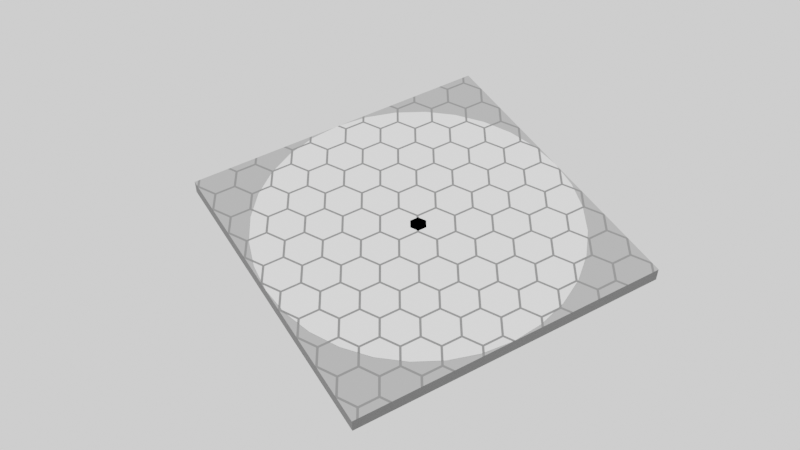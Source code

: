 # Source: 3D_hist_avg_time_since_last_visit.blend  (saved by Blender 3.6.11; exported with 4.5.12 LTS)
import bpy
from mathutils import Matrix  # noqa: F401  (used for matrix-valued properties, if any)

bpy.ops.wm.read_factory_settings(use_empty=True)
scene = bpy.context.scene
scene.name = 'Scene'

# ---- collections
col_histogram = bpy.data.collections.new('Histogram'); scene.collection.children.link(col_histogram)
col_lights__camera_and_background = bpy.data.collections.new('Lights, Camera and Background'); scene.collection.children.link(col_lights__camera_and_background)

# ---- materials (node trees are filled in below, after node groups)
mat_base_plate = bpy.data.materials.new('Base plate')
mat_base_plate.alpha_threshold = 0.0
mat_base_plate.roughness = 0.5
mat_base_plate.line_color = (0.0, 0.0, 0.0, 1.0)
mat_floor_2 = bpy.data.materials.new('Floor 2')
mat_floor = bpy.data.materials.new('Floor')
mat_bars = bpy.data.materials.new('Bars')

# ---- node groups
ng_stripes = bpy.data.node_groups.new('Stripes', 'ShaderNodeTree')
_s = ng_stripes.interface.new_socket(name='Value', in_out='OUTPUT', socket_type='NodeSocketFloat')
_s.min_value = 0.0
_s.max_value = 0.0
_s = ng_stripes.interface.new_socket(name='Vector', in_out='INPUT', socket_type='NodeSocketVector')
_s.min_value = 0.0
_s.max_value = 1.0
_s.hide_value = True
_s = ng_stripes.interface.new_socket(name='Scale', in_out='INPUT', socket_type='NodeSocketFloat')
_s.default_value = 5.0
_s.min_value = -1e+04
_s.max_value = 1e+04
_s = ng_stripes.interface.new_socket(name='Width', in_out='INPUT', socket_type='NodeSocketFloat')
_s.default_value = 0.95
_s.min_value = -1e+04
_s.max_value = 1e+04
_N = ng_stripes.nodes; _L = ng_stripes.links
n0 = _N.new('NodeFrame'); n0.name = 'Frame'; n0.location = (-910, 530)
n0.label = 'Stripes 1'
n0.width = 780
n1 = _N.new('NodeFrame'); n1.name = 'Frame.001'; n1.location = (-910, -50)
n1.label = 'Stripes 2'
n1.width = 780
n2 = _N.new('ShaderNodeTexWave'); n2.name = 'Wave Texture'; n2.location = (30, -30)
n2.inputs[3].default_value = 16.0
n2.inputs[4].default_value = 0.8
n3 = _N.new('ShaderNodeMath'); n3.name = 'Math.001'; n3.location = (430, -210)
n3.hide = True
n3.operation = 'GREATER_THAN'
n3.inputs[2].default_value = 0.0
n4 = _N.new('ShaderNodeMath'); n4.name = 'Math'; n4.location = (430, -250)
n4.hide = True
n4.operation = 'GREATER_THAN'
n4.inputs[2].default_value = 0.0
n5 = _N.new('ShaderNodeMath'); n5.name = 'Math.002'; n5.location = (610, -230)
n5.hide = True
n5.operation = 'GREATER_THAN'
n5.inputs[2].default_value = 0.0
n6 = _N.new('ShaderNodeMath'); n6.name = 'Math.006'; n6.location = (-60, 20)
n6.hide = True
n6.use_clamp = True
n6.inputs[2].default_value = 0.0
n7 = _N.new('NodeGroupOutput'); n7.name = 'Group Output'; n7.location = (120, 40)
n8 = _N.new('ShaderNodeTexWave'); n8.name = 'Wave Texture.001'; n8.location = (190, -190)
n8.bands_direction = 'Y'
n8.inputs[3].default_value = 16.0
n8.inputs[4].default_value = 0.8
n9 = _N.new('ShaderNodeTexWave'); n9.name = 'Wave Texture.005'; n9.location = (30, -30)
n9.inputs[3].default_value = 16.0
n9.inputs[4].default_value = 0.8
n10 = _N.new('ShaderNodeTexWave'); n10.name = 'Wave Texture.004'; n10.location = (190, -170)
n10.bands_direction = 'Y'
n10.inputs[3].default_value = 16.0
n10.inputs[4].default_value = 0.8
n11 = _N.new('ShaderNodeMath'); n11.name = 'Math.004'; n11.location = (430, -190)
n11.hide = True
n11.operation = 'GREATER_THAN'
n11.inputs[2].default_value = 0.0
n12 = _N.new('ShaderNodeMath'); n12.name = 'Math.003'; n12.location = (430, -230)
n12.hide = True
n12.operation = 'GREATER_THAN'
n12.inputs[2].default_value = 0.0
n13 = _N.new('ShaderNodeMath'); n13.name = 'Math.005'; n13.location = (610, -210)
n13.hide = True
n13.operation = 'GREATER_THAN'
n13.inputs[2].default_value = 0.0
n14 = _N.new('ShaderNodeValue'); n14.name = 'Value'; n14.location = (30, -390)
n14.label = 'Pi'
n14.outputs[0].default_value = 3.142
n15 = _N.new('ShaderNodeMath'); n15.name = 'Math.007'; n15.location = (-1160, -100)
n15.label = '* sqrt(3)'
n15.hide = True
n15.operation = 'MULTIPLY'
n15.inputs[1].default_value = 1.732
n15.inputs[2].default_value = 0.0
n16 = _N.new('ShaderNodeMath'); n16.name = 'Math.009'; n16.location = (-1160, -60)
n16.label = 'Invert'
n16.hide = True
n16.operation = 'SUBTRACT'
n16.inputs[0].default_value = 1.0
n16.inputs[2].default_value = 0.0
n17 = _N.new('ShaderNodeValue'); n17.name = 'Value.001'; n17.location = (-1160, -320)
n17.outputs[0].default_value = 0.25
n18 = _N.new('NodeGroupInput'); n18.name = 'Group Input'; n18.location = (-1560, -40)
n2.parent = n0
n3.parent = n0
n4.parent = n0
n5.parent = n0
n8.parent = n0
n9.parent = n1
n10.parent = n1
n11.parent = n1
n12.parent = n1
n13.parent = n1
n14.parent = n1
_L.new(n8.outputs[1], n4.inputs[0])
_L.new(n2.outputs[1], n3.inputs[0])
_L.new(n3.outputs[0], n5.inputs[0])
_L.new(n4.outputs[0], n5.inputs[1])
_L.new(n10.outputs[1], n12.inputs[0])
_L.new(n9.outputs[1], n11.inputs[0])
_L.new(n11.outputs[0], n13.inputs[0])
_L.new(n12.outputs[0], n13.inputs[1])
_L.new(n5.outputs[0], n6.inputs[0])
_L.new(n6.outputs[0], n7.inputs[0])
_L.new(n13.outputs[0], n6.inputs[1])
_L.new(n18.outputs[0], n2.inputs[0])
_L.new(n18.outputs[0], n8.inputs[0])
_L.new(n18.outputs[0], n9.inputs[0])
_L.new(n18.outputs[0], n10.inputs[0])
_L.new(n18.outputs[1], n15.inputs[0])
_L.new(n15.outputs[0], n2.inputs[1])
_L.new(n15.outputs[0], n9.inputs[1])
_L.new(n17.outputs[0], n12.inputs[1])
_L.new(n17.outputs[0], n4.inputs[1])
_L.new(n18.outputs[2], n16.inputs[1])
_L.new(n16.outputs[0], n3.inputs[1])
_L.new(n16.outputs[0], n11.inputs[1])
_L.new(n18.outputs[1], n8.inputs[1])
_L.new(n18.outputs[1], n10.inputs[1])
_L.new(n14.outputs[0], n9.inputs[6])
_L.new(n14.outputs[0], n10.inputs[6])
n7.is_active_output = True
ng_hex = bpy.data.node_groups.new('Hex', 'ShaderNodeTree')
_s = ng_hex.interface.new_socket(name='Value', in_out='OUTPUT', socket_type='NodeSocketFloat')
_s.min_value = 0.0
_s.max_value = 0.0
_s = ng_hex.interface.new_socket(name='Vector', in_out='INPUT', socket_type='NodeSocketVector')
_s.min_value = 0.0
_s.max_value = 1.0
_s.hide_value = True
_s = ng_hex.interface.new_socket(name='Scale', in_out='INPUT', socket_type='NodeSocketFloat')
_s.default_value = 5.0
_s.min_value = -1e+04
_s.max_value = 1e+04
_s = ng_hex.interface.new_socket(name='Width', in_out='INPUT', socket_type='NodeSocketFloat')
_s.default_value = 0.95
_s.min_value = -1e+04
_s.max_value = 1e+04
_N = ng_hex.nodes; _L = ng_hex.links
n0 = _N.new('ShaderNodeGroup'); n0.name = 'Stripes.002'; n0.location = (42, -13)
n0.label = 'Stripes'
n0.node_tree = ng_stripes
n1 = _N.new('ShaderNodeVectorRotate'); n1.name = 'Vector Rotate.001'; n1.location = (-532, -152)
n1.inputs[3].default_value = -1.047
n2 = _N.new('ShaderNodeMath'); n2.name = 'Math'; n2.location = (348, 115)
n2.inputs[2].default_value = 0.0
n3 = _N.new('ShaderNodeMath'); n3.name = 'Math.001'; n3.location = (532, -37)
n3.use_clamp = True
n3.inputs[2].default_value = 0.0
n4 = _N.new('ShaderNodeVectorRotate'); n4.name = 'Vector Rotate'; n4.location = (-529, 172)
n4.inputs[3].default_value = 1.047
n5 = _N.new('NodeGroupOutput'); n5.name = 'Group Output'; n5.location = (732, 0)
n6 = _N.new('ShaderNodeGroup'); n6.name = 'Stripes.001'; n6.location = (43, -172)
n6.label = 'Stripes'
n6.node_tree = ng_stripes
n7 = _N.new('ShaderNodeGroup'); n7.name = 'Stripes'; n7.location = (42, 143)
n7.label = 'Stripes'
n7.node_tree = ng_stripes
n8 = _N.new('NodeGroupInput'); n8.name = 'Group Input'; n8.location = (-866, -7)
_L.new(n7.outputs[0], n2.inputs[0])
_L.new(n0.outputs[0], n2.inputs[1])
_L.new(n2.outputs[0], n3.inputs[0])
_L.new(n6.outputs[0], n3.inputs[1])
_L.new(n3.outputs[0], n5.inputs[0])
_L.new(n4.outputs[0], n0.inputs[0])
_L.new(n1.outputs[0], n6.inputs[0])
_L.new(n8.outputs[0], n4.inputs[0])
_L.new(n8.outputs[0], n1.inputs[0])
_L.new(n8.outputs[1], n7.inputs[1])
_L.new(n8.outputs[1], n0.inputs[1])
_L.new(n8.outputs[1], n6.inputs[1])
_L.new(n8.outputs[2], n7.inputs[2])
_L.new(n8.outputs[2], n0.inputs[2])
_L.new(n8.outputs[2], n6.inputs[2])
_L.new(n8.outputs[0], n7.inputs[0])
n5.is_active_output = True
ng_histogram = bpy.data.node_groups.new('histogram', 'GeometryNodeTree')
_s = ng_histogram.interface.new_socket(name='Geometry', in_out='OUTPUT', socket_type='NodeSocketGeometry')
_s = ng_histogram.interface.new_socket(name='Attribute', in_out='OUTPUT', socket_type='NodeSocketFloat')
_s = ng_histogram.interface.new_socket(name='Geometry', in_out='INPUT', socket_type='NodeSocketGeometry')
ng_histogram.is_modifier = True
# nodes of 'histogram' reference scene objects; filled in after objects exist

# ---- material node trees
mat_base_plate.use_nodes = True; mat_base_plate.node_tree.nodes.clear()
_N = mat_base_plate.node_tree.nodes; _L = mat_base_plate.node_tree.links
n0 = _N.new('ShaderNodeOutputMaterial'); n0.name = 'Material Output'; n0.location = (300, 300)
n1 = _N.new('ShaderNodeBsdfPrincipled'); n1.name = 'Principled BSDF'; n1.location = (10, 300)
n1.distribution = 'GGX'
n1.subsurface_method = 'RANDOM_WALK_SKIN'
n1.inputs[0].default_value = (0.1055, 0.1055, 0.1055, 1.0)
n1.inputs[3].default_value = 1.45
n1.inputs[27].default_value = (0.0, 0.0, 0.0, 1.0)
n1.inputs[28].default_value = 1.0
_L.new(n1.outputs[0], n0.inputs[0])
n0.is_active_output = True
mat_floor_2.use_nodes = True; mat_floor_2.node_tree.nodes.clear()
_N = mat_floor_2.node_tree.nodes; _L = mat_floor_2.node_tree.links
n0 = _N.new('ShaderNodeOutputMaterial'); n0.name = 'Material Output'; n0.location = (905, 331)
n1 = _N.new('ShaderNodeBsdfPrincipled'); n1.name = 'Principled BSDF'; n1.location = (597, 371)
n1.distribution = 'GGX'
n1.subsurface_method = 'RANDOM_WALK_SKIN'
n1.inputs[2].default_value = 0.25
n1.inputs[3].default_value = 1.45
n1.inputs[27].default_value = (0.0, 0.0, 0.0, 1.0)
n1.inputs[28].default_value = 1.0
n2 = _N.new('ShaderNodeTexCoord'); n2.name = 'Texture Coordinate'; n2.location = (-694, 209)
n3 = _N.new('ShaderNodeMapping'); n3.name = 'Mapping'; n3.location = (-474, 221)
n3.inputs[1].default_value = (0.05, 0.05, 0.0)
n3.inputs[3].default_value = (1.63, 1.63, 1.0)
n4 = _N.new('ShaderNodeGroup'); n4.name = 'Group'; n4.location = (-207, 223)
n4.node_tree = ng_hex
n4.inputs[1].default_value = 1.0
n4.inputs[2].default_value = 0.01
n5 = _N.new('ShaderNodeInvert'); n5.name = 'Invert Color'; n5.location = (33, 261)
n6 = _N.new('ShaderNodeValToRGB'); n6.name = 'Color Ramp'; n6.location = (224, 289)
while len(n6.color_ramp.elements) > 1: n6.color_ramp.elements.remove(n6.color_ramp.elements[-1])
n6.color_ramp.elements[0].position = 0.0; n6.color_ramp.elements[0].color = (0.2159, 0.2159, 0.2159, 1.0)
_e = n6.color_ramp.elements.new(1.0); _e.color = (0.4308, 0.4308, 0.4308, 1.0)
_L.new(n1.outputs[0], n0.inputs[0])
_L.new(n3.outputs[0], n4.inputs[0])
_L.new(n6.outputs[0], n1.inputs[0])
_L.new(n4.outputs[0], n5.inputs[1])
_L.new(n2.outputs[0], n3.inputs[0])
_L.new(n5.outputs[0], n6.inputs[0])
n0.is_active_output = True
mat_floor.use_nodes = True; mat_floor.node_tree.nodes.clear()
_N = mat_floor.node_tree.nodes; _L = mat_floor.node_tree.links
n0 = _N.new('ShaderNodeTexCoord'); n0.name = 'Texture Coordinate'; n0.location = (-694, 209)
n1 = _N.new('ShaderNodeMapping'); n1.name = 'Mapping'; n1.location = (-474, 221)
n1.inputs[1].default_value = (0.05, 0.05, 0.0)
n1.inputs[3].default_value = (1.63, 1.63, 1.0)
n2 = _N.new('ShaderNodeInvert'); n2.name = 'Invert Color'; n2.location = (33, 261)
n3 = _N.new('ShaderNodeGroup'); n3.name = 'Group'; n3.location = (-207, 223)
n3.node_tree = ng_hex
n3.inputs[1].default_value = 1.0
n3.inputs[2].default_value = 0.01
n4 = _N.new('ShaderNodeOutputMaterial'); n4.name = 'Material Output'; n4.location = (1058, 341)
n5 = _N.new('ShaderNodeBsdfPrincipled'); n5.name = 'Principled BSDF'; n5.location = (798, 370)
n5.distribution = 'GGX'
n5.subsurface_method = 'RANDOM_WALK_SKIN'
n5.inputs[2].default_value = 0.25
n5.inputs[3].default_value = 1.45
n5.inputs[27].default_value = (0.0, 0.0, 0.0, 1.0)
n5.inputs[28].default_value = 1.0
n6 = _N.new('ShaderNodeValToRGB'); n6.name = 'Color Ramp'; n6.location = (217, 406)
while len(n6.color_ramp.elements) > 1: n6.color_ramp.elements.remove(n6.color_ramp.elements[-1])
n6.color_ramp.elements[0].position = 0.0; n6.color_ramp.elements[0].color = (0.2157, 0.2157, 0.2157, 1.0)
_e = n6.color_ramp.elements.new(1.0); _e.color = (1.0, 1.0, 1.0, 1.0)
_L.new(n5.outputs[0], n4.inputs[0])
_L.new(n1.outputs[0], n3.inputs[0])
_L.new(n3.outputs[0], n2.inputs[1])
_L.new(n0.outputs[0], n1.inputs[0])
_L.new(n2.outputs[0], n6.inputs[0])
_L.new(n6.outputs[0], n5.inputs[0])
n4.is_active_output = True
mat_bars.use_nodes = True; mat_bars.node_tree.nodes.clear()
_N = mat_bars.node_tree.nodes; _L = mat_bars.node_tree.links
n0 = _N.new('ShaderNodeOutputMaterial'); n0.name = 'Material Output'; n0.location = (940, 248)
n1 = _N.new('ShaderNodeBsdfPrincipled'); n1.name = 'Principled BSDF'; n1.location = (621, 248)
n1.distribution = 'GGX'
n1.subsurface_method = 'RANDOM_WALK_SKIN'
n1.inputs[2].default_value = 1.0
n1.inputs[3].default_value = 1.45
n1.inputs[27].default_value = (0.0, 0.0, 0.0, 1.0)
n1.inputs[28].default_value = 1.0
n2 = _N.new('ShaderNodeMapRange'); n2.name = 'Map Range'; n2.location = (-72, 155)
n2.interpolation_type = 'SMOOTHERSTEP'
n3 = _N.new('ShaderNodeAttribute'); n3.name = 'Attribute'; n3.location = (-538, 32)
n3.attribute_name = 'Height'
n4 = _N.new('ShaderNodeValToRGB'); n4.name = 'Color Ramp'; n4.location = (148, 160)
n4.color_ramp.interpolation = 'B_SPLINE'
while len(n4.color_ramp.elements) > 1: n4.color_ramp.elements.remove(n4.color_ramp.elements[-1])
n4.color_ramp.elements[0].position = 0.0; n4.color_ramp.elements[0].color = (0.9823, 0.7991, 0.0185, 1.0)
_e = n4.color_ramp.elements.new(0.25); _e.color = (0.1095, 0.5776, 0.1248, 1.0)
_e = n4.color_ramp.elements.new(0.5); _e.color = (0.01521, 0.2789, 0.2623, 1.0)
_e = n4.color_ramp.elements.new(0.75); _e.color = (0.04373, 0.08438, 0.2582, 1.0)
_e = n4.color_ramp.elements.new(1.0); _e.color = (0.05781, 0.0003035, 0.08866, 1.0)
n5 = _N.new('ShaderNodeMath'); n5.name = 'Math'; n5.location = (-292, 112)
n5.operation = 'LOGARITHM'
n5.use_clamp = True
n5.inputs[1].default_value = 100.0
_L.new(n1.outputs[0], n0.inputs[0])
_L.new(n4.outputs[0], n1.inputs[0])
_L.new(n2.outputs[0], n4.inputs[0])
_L.new(n5.outputs[0], n2.inputs[0])
_L.new(n3.outputs[0], n5.inputs[0])
n0.is_active_output = True

# ---- world
world_world = bpy.data.worlds.new('World'); scene.world = world_world
world_world.use_nodes = True; world_world.node_tree.nodes.clear()
_N = world_world.node_tree.nodes; _L = world_world.node_tree.links
n0 = _N.new('ShaderNodeOutputWorld'); n0.name = 'World Output'; n0.location = (300, 300)
n1 = _N.new('ShaderNodeBackground'); n1.name = 'Background'; n1.location = (10, 300)
n1.inputs[0].default_value = (1.0, 1.0, 1.0, 1.0)
_L.new(n1.outputs[0], n0.inputs[0])
n0.is_active_output = True
world_world.color = (0.05088, 0.05088, 0.05088)
world_world.use_sun_shadow = False
world_world.sun_shadow_jitter_overblur = 0.0

# ---- cameras
cam_camera = bpy.data.cameras.new('Camera')
cam_camera.ortho_scale = 7.314

# ---- lights
light_sun_001 = bpy.data.lights.new('Sun.001', 'SUN')
light_sun_001.transmission_factor = 0.0
light_sun_001.energy = 1.0

# ---- meshes
me_cube = bpy.data.meshes.new('Cube')
me_cube.from_pydata([(-1.0, -1.0, -1.0), (-1.0, -1.0, 1.0), (-1.0, 1.0, -1.0), (-1.0, 1.0, 1.0), (1.0, -1.0, -1.0), (1.0, -1.0, 1.0), (1.0, 1.0, -1.0), (1.0, 1.0, 1.0)], [], [(0, 1, 3, 2), (2, 3, 7, 6), (6, 7, 5, 4), (4, 5, 1, 0), (2, 6, 4, 0), (7, 3, 1, 5)])
_uv = me_cube.uv_layers.new(name='UVMap')
_uv.uv.foreach_set('vector', [0.375, 0.0, 0.625, 0.0, 0.625, 0.25, 0.375, 0.25, 0.375, 0.25, 0.625, 0.25, 0.625, 0.5, 0.375, 0.5, 0.375, 0.5, 0.625, 0.5, 0.625, 0.75, 0.375, 0.75, 0.375, 0.75, 0.625, 0.75, 0.625, 1.0, 0.375, 1.0, 0.125, 0.5, 0.375, 0.5, 0.375, 0.75, 0.125, 0.75, 0.625, 0.5, 0.875, 0.5, 0.875, 0.75, 0.625, 0.75])
me_cube.materials.append(None)
me_cube.update()
me_csv_data_001 = bpy.data.meshes.new('csv_data.001')
me_csv_data_001.from_pydata([(0.0, 0.0, 0.0), (0.01, 0.0, 0.0), (0.02, 0.0, 0.0), (0.03, 0.0, 0.0), (0.04, 0.0, 0.0), (0.05, 0.0, 0.0), (0.06, 0.0, 0.0), (0.07, 0.0, 0.0), (0.08, 0.0, 0.0), (0.09, 0.0, 0.0), (0.1, 0.0, 0.0), (0.11, 0.0, 0.0), (0.12, 0.0, 0.0), (0.13, 0.0, 0.0), (0.14, 0.0, 0.0), (0.15, 0.0, 0.0), (0.16, 0.0, 0.0), (0.17, 0.0, 0.0), (0.18, 0.0, 0.0), (0.19, 0.0, 0.0), (0.2, 0.0, 0.0), (0.21, 0.0, 0.0), (0.22, 0.0, 0.0), (0.23, 0.0, 0.0), (0.24, 0.0, 0.0), (0.25, 0.0, 0.0), (0.26, 0.0, 0.0), (0.27, 0.0, 0.0), (0.28, 0.0, 0.0), (0.29, 0.0, 0.0), (0.3, 0.0, 0.0), (0.31, 0.0, 0.0), (0.32, 0.0, 0.0), (0.33, 0.0, 0.0), (0.34, 0.0, 0.0), (0.35, 0.0, 0.0), (0.36, 0.0, 0.0), (0.37, 0.0, 0.0), (0.38, 0.0, 0.0), (0.39, 0.0, 0.0), (0.4, 0.0, 0.0), (0.41, 0.0, 0.0), (0.42, 0.0, 0.0), (0.43, 0.0, 0.0), (0.44, 0.0, 0.0), (0.45, 0.0, 0.0), (0.46, 0.0, 0.0), (0.47, 0.0, 0.0), (0.48, 0.0, 0.0), (0.49, 0.0, 0.0), (0.5, 0.0, 0.0), (0.51, 0.0, 0.0), (0.52, 0.0, 0.0), (0.53, 0.0, 0.0), (0.54, 0.0, 0.0), (0.55, 0.0, 0.0), (0.56, 0.0, 0.0), (0.57, 0.0, 0.0), (0.58, 0.0, 0.0), (0.59, 0.0, 0.0), (0.6, 0.0, 0.0), (0.61, 0.0, 0.0), (0.62, 0.0, 0.0), (0.63, 0.0, 0.0), (0.64, 0.0, 0.0), (0.65, 0.0, 0.0), (0.66, 0.0, 0.0), (0.67, 0.0, 0.0), (0.68, 0.0, 0.0), (0.69, 0.0, 0.0), (0.7, 0.0, 0.0), (0.71, 0.0, 0.0)], [], [])
me_csv_data_001.update()
me_csv_data_003 = bpy.data.meshes.new('csv_data.003')
me_csv_data_003.from_pydata([(0.0, 0.0, 0.0), (0.01, 0.0, 0.0), (0.02, 0.0, 0.0), (0.03, 0.0, 0.0), (0.04, 0.0, 0.0), (0.05, 0.0, 0.0), (0.06, 0.0, 0.0), (0.07, 0.0, 0.0), (0.08, 0.0, 0.0), (0.09, 0.0, 0.0), (0.1, 0.0, 0.0), (0.11, 0.0, 0.0), (0.12, 0.0, 0.0), (0.13, 0.0, 0.0), (0.14, 0.0, 0.0), (0.15, 0.0, 0.0), (0.16, 0.0, 0.0), (0.17, 0.0, 0.0), (0.18, 0.0, 0.0), (0.19, 0.0, 0.0), (0.2, 0.0, 0.0), (0.21, 0.0, 0.0), (0.22, 0.0, 0.0), (0.23, 0.0, 0.0), (0.24, 0.0, 0.0), (0.25, 0.0, 0.0), (0.26, 0.0, 0.0), (0.27, 0.0, 0.0), (0.28, 0.0, 0.0), (0.29, 0.0, 0.0), (0.3, 0.0, 0.0), (0.31, 0.0, 0.0), (0.32, 0.0, 0.0), (0.33, 0.0, 0.0), (0.34, 0.0, 0.0), (0.35, 0.0, 0.0), (0.36, 0.0, 0.0), (0.37, 0.0, 0.0), (0.38, 0.0, 0.0), (0.39, 0.0, 0.0), (0.4, 0.0, 0.0), (0.41, 0.0, 0.0), (0.42, 0.0, 0.0), (0.43, 0.0, 0.0), (0.44, 0.0, 0.0), (0.45, 0.0, 0.0), (0.46, 0.0, 0.0), (0.47, 0.0, 0.0), (0.48, 0.0, 0.0), (0.49, 0.0, 0.0), (0.5, 0.0, 0.0), (0.51, 0.0, 0.0), (0.52, 0.0, 0.0)], [], [])
me_csv_data_003.update()
me_cylinder = bpy.data.meshes.new('Cylinder')
me_cylinder.from_pydata([(0.0, 90.0, -1.0), (0.0, 90.0, 1.0), (17.56, 88.27, -1.0), (17.56, 88.27, 1.0), (34.44, 83.15, -1.0), (34.44, 83.15, 1.0), (50.0, 74.83, -1.0), (50.0, 74.83, 1.0), (63.64, 63.64, -1.0), (63.64, 63.64, 1.0), (74.83, 50.0, -1.0), (74.83, 50.0, 1.0), (83.15, 34.44, -1.0), (83.15, 34.44, 1.0), (88.27, 17.56, -1.0), (88.27, 17.56, 1.0), (90.0, 0.0, -1.0), (90.0, 0.0, 1.0), (88.27, -17.56, -1.0), (88.27, -17.56, 1.0), (83.15, -34.44, -1.0), (83.15, -34.44, 1.0), (74.83, -50.0, -1.0), (74.83, -50.0, 1.0), (63.64, -63.64, -1.0), (63.64, -63.64, 1.0), (50.0, -74.83, -1.0), (50.0, -74.83, 1.0), (34.44, -83.15, -1.0), (34.44, -83.15, 1.0), (17.56, -88.27, -1.0), (17.56, -88.27, 1.0), (0.0, -90.0, -1.0), (0.0, -90.0, 1.0), (-17.56, -88.27, -1.0), (-17.56, -88.27, 1.0), (-34.44, -83.15, -1.0), (-34.44, -83.15, 1.0), (-50.0, -74.83, -1.0), (-50.0, -74.83, 1.0), (-63.64, -63.64, -1.0), (-63.64, -63.64, 1.0), (-74.83, -50.0, -1.0), (-74.83, -50.0, 1.0), (-83.15, -34.44, -1.0), (-83.15, -34.44, 1.0), (-88.27, -17.56, -1.0), (-88.27, -17.56, 1.0), (-90.0, 0.0, -1.0), (-90.0, 0.0, 1.0), (-88.27, 17.56, -1.0), (-88.27, 17.56, 1.0), (-83.15, 34.44, -1.0), (-83.15, 34.44, 1.0), (-74.83, 50.0, -1.0), (-74.83, 50.0, 1.0), (-63.64, 63.64, -1.0), (-63.64, 63.64, 1.0), (-50.0, 74.83, -1.0), (-50.0, 74.83, 1.0), (-34.44, 83.15, -1.0), (-34.44, 83.15, 1.0), (-17.56, 88.27, -1.0), (-17.56, 88.27, 1.0)], [], [(0, 1, 3, 2), (2, 3, 5, 4), (4, 5, 7, 6), (6, 7, 9, 8), (8, 9, 11, 10), (10, 11, 13, 12), (12, 13, 15, 14), (14, 15, 17, 16), (16, 17, 19, 18), (18, 19, 21, 20), (20, 21, 23, 22), (22, 23, 25, 24), (24, 25, 27, 26), (26, 27, 29, 28), (28, 29, 31, 30), (30, 31, 33, 32), (32, 33, 35, 34), (34, 35, 37, 36), (36, 37, 39, 38), (38, 39, 41, 40), (40, 41, 43, 42), (42, 43, 45, 44), (44, 45, 47, 46), (46, 47, 49, 48), (48, 49, 51, 50), (50, 51, 53, 52), (52, 53, 55, 54), (54, 55, 57, 56), (56, 57, 59, 58), (58, 59, 61, 60), (3, 1, 63, 61, 59, 57, 55, 53, 51, 49, 47, 45, 43, 41, 39, 37, 35, 33, 31, 29, 27, 25, 23, 21, 19, 17, 15, 13, 11, 9, 7, 5), (60, 61, 63, 62), (62, 63, 1, 0), (0, 2, 4, 6, 8, 10, 12, 14, 16, 18, 20, 22, 24, 26, 28, 30, 32, 34, 36, 38, 40, 42, 44, 46, 48, 50, 52, 54, 56, 58, 60, 62)])
me_cylinder.polygons.foreach_set('use_smooth', [True] * 34)
_uv = me_cylinder.uv_layers.new(name='UVMap')
_uv.uv.foreach_set('vector', [1.0, 0.5, 1.0, 1.0, 0.9688, 1.0, 0.9688, 0.5, 0.9688, 0.5, 0.9688, 1.0, 0.9375, 1.0, 0.9375, 0.5, 0.9375, 0.5, 0.9375, 1.0, 0.9062, 1.0, 0.9062, 0.5, 0.9062, 0.5, 0.9062, 1.0, 0.875, 1.0, 0.875, 0.5, 0.875, 0.5, 0.875, 1.0, 0.8438, 1.0, 0.8438, 0.5, 0.8438, 0.5, 0.8438, 1.0, 0.8125, 1.0, 0.8125, 0.5, 0.8125, 0.5, 0.8125, 1.0, 0.7812, 1.0, 0.7812, 0.5, 0.7812, 0.5, 0.7812, 1.0, 0.75, 1.0, 0.75, 0.5, 0.75, 0.5, 0.75, 1.0, 0.7188, 1.0, 0.7188, 0.5, 0.7188, 0.5, 0.7188, 1.0, 0.6875, 1.0, 0.6875, 0.5, 0.6875, 0.5, 0.6875, 1.0, 0.6562, 1.0, 0.6562, 0.5, 0.6562, 0.5, 0.6562, 1.0, 0.625, 1.0, 0.625, 0.5, 0.625, 0.5, 0.625, 1.0, 0.5938, 1.0, 0.5938, 0.5, 0.5938, 0.5, 0.5938, 1.0, 0.5625, 1.0, 0.5625, 0.5, 0.5625, 0.5, 0.5625, 1.0, 0.5312, 1.0, 0.5312, 0.5, 0.5312, 0.5, 0.5312, 1.0, 0.5, 1.0, 0.5, 0.5, 0.5, 0.5, 0.5, 1.0, 0.4688, 1.0, 0.4688, 0.5, 0.4688, 0.5, 0.4688, 1.0, 0.4375, 1.0, 0.4375, 0.5, 0.4375, 0.5, 0.4375, 1.0, 0.4062, 1.0, 0.4062, 0.5, 0.4062, 0.5, 0.4062, 1.0, 0.375, 1.0, 0.375, 0.5, 0.375, 0.5, 0.375, 1.0, 0.3438, 1.0, 0.3438, 0.5, 0.3438, 0.5, 0.3438, 1.0, 0.3125, 1.0, 0.3125, 0.5, 0.3125, 0.5, 0.3125, 1.0, 0.2812, 1.0, 0.2812, 0.5, 0.2812, 0.5, 0.2812, 1.0, 0.25, 1.0, 0.25, 0.5, 0.25, 0.5, 0.25, 1.0, 0.2188, 1.0, 0.2188, 0.5, 0.2188, 0.5, 0.2188, 1.0, 0.1875, 1.0, 0.1875, 0.5, 0.1875, 0.5, 0.1875, 1.0, 0.1562, 1.0, 0.1562, 0.5, 0.1562, 0.5, 0.1562, 1.0, 0.125, 1.0, 0.125, 0.5, 0.125, 0.5, 0.125, 1.0, 0.09375, 1.0, 0.09375, 0.5, 0.09375, 0.5, 0.09375, 1.0, 0.0625, 1.0, 0.0625, 0.5, 0.2968, 0.4854, 0.25, 0.49, 0.2032, 0.4854, 0.1582, 0.4717, 0.1167, 0.4496, 0.08029, 0.4197, 0.05045, 0.3833, 0.02827, 0.3418, 0.01461, 0.2968, 0.01, 0.25, 0.01461, 0.2032, 0.02827, 0.1582, 0.05045, 0.1167, 0.08029, 0.08029, 0.1167, 0.05045, 0.1582, 0.02827, 0.2032, 0.01461, 0.25, 0.01, 0.2968, 0.01461, 0.3418, 0.02827, 0.3833, 0.05045, 0.4197, 0.08029, 0.4496, 0.1167, 0.4717, 0.1582, 0.4854, 0.2032, 0.49, 0.25, 0.4854, 0.2968, 0.4717, 0.3418, 0.4496, 0.3833, 0.4197, 0.4197, 0.3833, 0.4496, 0.3418, 0.4717, 0.0625, 0.5, 0.0625, 1.0, 0.03125, 1.0, 0.03125, 0.5, 0.03125, 0.5, 0.03125, 1.0, 0.0, 1.0, 0.0, 0.5, 0.75, 0.49, 0.7968, 0.4854, 0.8418, 0.4717, 0.8833, 0.4496, 0.9197, 0.4197, 0.9496, 0.3833, 0.9717, 0.3418, 0.9854, 0.2968, 0.99, 0.25, 0.9854, 0.2032, 0.9717, 0.1582, 0.9496, 0.1167, 0.9197, 0.08029, 0.8833, 0.05045, 0.8418, 0.02827, 0.7968, 0.01461, 0.75, 0.01, 0.7032, 0.01461, 0.6582, 0.02827, 0.6167, 0.05045, 0.5803, 0.08029, 0.5504, 0.1167, 0.5283, 0.1582, 0.5146, 0.2032, 0.51, 0.25, 0.5146, 0.2968, 0.5283, 0.3418, 0.5504, 0.3833, 0.5803, 0.4197, 0.6167, 0.4496, 0.6582, 0.4717, 0.7032, 0.4854])
me_cylinder.update()
me_cylinder_003 = bpy.data.meshes.new('Cylinder.003')
me_cylinder_003.from_pydata([(0.0, 0.5, -0.5), (0.0, 0.5, 0.5), (0.433, 0.25, -0.5), (0.433, 0.25, 0.5), (0.433, -0.25, -0.5), (0.433, -0.25, 0.5), (0.0, -0.5, -0.5), (0.0, -0.5, 0.5), (-0.433, -0.25, -0.5), (-0.433, -0.25, 0.5), (-0.433, 0.25, -0.5), (-0.433, 0.25, 0.5)], [], [(0, 1, 3, 2), (2, 3, 5, 4), (4, 5, 7, 6), (6, 7, 9, 8), (3, 1, 11, 9, 7, 5), (8, 9, 11, 10), (10, 11, 1, 0), (0, 2, 4, 6, 8, 10)])
me_cylinder_003.update()
me_cube_001 = bpy.data.meshes.new('Cube.001')
me_cube_001.from_pydata([(-90.0, -90.0, -2.0), (-90.0, -90.0, 2.0), (-90.0, 90.0, -2.0), (-90.0, 90.0, 2.0), (90.0, -90.0, -2.0), (90.0, -90.0, 2.0), (90.0, 90.0, -2.0), (90.0, 90.0, 2.0)], [], [(0, 1, 3, 2), (2, 3, 7, 6), (6, 7, 5, 4), (4, 5, 1, 0), (2, 6, 4, 0), (7, 3, 1, 5)])
me_cube_001.polygons.foreach_set('material_index', [0, 0, 0, 0, 0, 1])
_uv = me_cube_001.uv_layers.new(name='UVMap')
_uv.uv.foreach_set('vector', [0.375, 0.0, 0.625, 0.0, 0.625, 0.25, 0.375, 0.25, 0.375, 0.25, 0.625, 0.25, 0.625, 0.5, 0.375, 0.5, 0.375, 0.5, 0.625, 0.5, 0.625, 0.75, 0.375, 0.75, 0.375, 0.75, 0.625, 0.75, 0.625, 1.0, 0.375, 1.0, 0.125, 0.5, 0.375, 0.5, 0.375, 0.75, 0.125, 0.75, 0.625, 0.5, 0.875, 0.5, 0.875, 0.75, 0.625, 0.75])
me_cube_001.materials.append(mat_base_plate)
me_cube_001.materials.append(mat_floor_2)
me_cube_001.update()
me_plane_001 = bpy.data.meshes.new('Plane.001')
me_plane_001.from_pydata([(-90.0, -90.0, 0.0), (90.0, -90.0, 0.0), (-90.0, 90.0, 0.0), (90.0, 90.0, 0.0)], [], [(0, 1, 3, 2)])
_uv = me_plane_001.uv_layers.new(name='UVMap')
_uv.uv.foreach_set('vector', [0.0, 0.0, 1.0, 0.0, 1.0, 1.0, 0.0, 1.0])
me_plane_001.materials.append(mat_floor)
me_plane_001.update()

# ---- objects
ob_histogram = bpy.data.objects.new('Histogram', me_cube)
ob_blenderdata_avg_visits = bpy.data.objects.new('blenderData avg visits', me_csv_data_001)
ob_blenderdata_avg_time_since_last_visit = bpy.data.objects.new('blenderData avg time since last visit', me_csv_data_003)
ob_camera = bpy.data.objects.new('Camera', cam_camera)
ob_sun = bpy.data.objects.new('Sun', light_sun_001)
ob_cylinder = bpy.data.objects.new('Cylinder', me_cylinder)
ob_hexagon = bpy.data.objects.new('Hexagon', me_cylinder_003)
ob_cube = bpy.data.objects.new('Cube', me_cube_001)
ob_plane = bpy.data.objects.new('Plane', me_plane_001)
_N = ng_histogram.nodes; _L = ng_histogram.links
n0 = _N.new('NodeFrame'); n0.name = 'Frame.004'; n0.location = (-111, 718)
n0.label = 'Get  height of bar  and offset'
n0.width = 804
n1 = _N.new('NodeFrame'); n1.name = 'Frame.003'; n1.location = (-657, -34)
n1.label = 'Get coordinates'
n1.width = 725
n2 = _N.new('NodeFrame'); n2.name = 'Frame'; n2.location = (29, -39)
n2.label = 'Get x coordinate'
n2.width = 437
n3 = _N.new('NodeFrame'); n3.name = 'Frame.002'; n3.location = (30, -490)
n3.label = 'Get y coordinate'
n3.width = 437
n4 = _N.new('NodeFrame'); n4.name = 'Frame.001'; n4.location = (-1110, 342)
n4.label = 'Create the number of bars needed'
n4.width = 839
n5 = _N.new('GeometryNodeInstanceOnPoints'); n5.name = 'Instance on Points'; n5.location = (1001, 341)
n6 = _N.new('GeometryNodeObjectInfo'); n6.name = 'Object Info.003'; n6.location = (29, -46)
n6.inputs[0].default_value = ob_blenderdata_avg_time_since_last_visit
n7 = _N.new('GeometryNodeSampleIndex'); n7.name = 'Sample Index.002'; n7.location = (191, -72)
n7.clamp = True
n8 = _N.new('ShaderNodeMath'); n8.name = 'Math.001'; n8.location = (432, -39)
n8.operation = 'DIVIDE'
n8.inputs[1].default_value = 20.0
n9 = _N.new('GeometryNodeMergeByDistance'); n9.name = 'Merge by Distance'; n9.location = (748, 153)
n10 = _N.new('GeometryNodeSetPosition'); n10.name = 'Set Position'; n10.location = (523, 150)
n11 = _N.new('GeometryNodeSetMaterial'); n11.name = 'Set Material'; n11.location = (1293, 304)
n11.inputs[2].default_value = mat_bars
n12 = _N.new('ShaderNodeCombineXYZ'); n12.name = 'Combine XYZ.001'; n12.location = (635, -125)
n12.inputs[0].default_value = 10.0
n12.inputs[1].default_value = 10.0
n13 = _N.new('ShaderNodeSeparateXYZ'); n13.name = 'Separate XYZ'; n13.location = (1002, 625)
n14 = _N.new('GeometryNodeCaptureAttribute'); n14.name = 'Capture Attribute'; n14.location = (1473, 300)
n14.capture_items.clear()
n14.domain = 'INSTANCE'
n15 = _N.new('NodeGroupOutput'); n15.name = 'Group Output'; n15.location = (2072, 352)
n16 = _N.new('GeometryNodeRealizeInstances'); n16.name = 'Realize Instances'; n16.location = (1696, 327)
n17 = _N.new('GeometryNodeSampleIndex'); n17.name = 'Sample Index.001'; n17.location = (268, -40)
n17.clamp = True
n18 = _N.new('GeometryNodeObjectInfo'); n18.name = 'Object Info.002'; n18.location = (29, -44)
n18.inputs[0].default_value = ob_blenderdata_avg_time_since_last_visit
n19 = _N.new('GeometryNodeInputNamedAttribute'); n19.name = 'Named Attribute.001'; n19.location = (32, -276)
n19.inputs[0].default_value = 'y'
n20 = _N.new('GeometryNodeObjectInfo'); n20.name = 'Object Info.001'; n20.location = (34, -39)
n20.inputs[0].default_value = ob_blenderdata_avg_time_since_last_visit
n21 = _N.new('GeometryNodeSampleIndex'); n21.name = 'Sample Index'; n21.location = (268, -46)
n21.clamp = True
n22 = _N.new('GeometryNodeInputNamedAttribute'); n22.name = 'Named Attribute'; n22.location = (29, -262)
n22.inputs[0].default_value = 'x'
n23 = _N.new('ShaderNodeCombineXYZ'); n23.name = 'Combine XYZ'; n23.location = (556, -167)
n23.inputs[2].default_value = -0.5
n24 = _N.new('GeometryNodeObjectInfo'); n24.name = 'Object Info'; n24.location = (29, -117)
n24.inputs[0].default_value = ob_blenderdata_avg_time_since_last_visit
n25 = _N.new('GeometryNodeAttributeDomainSize'); n25.name = 'Domain Size'; n25.location = (237, -145)
n26 = _N.new('GeometryNodeDuplicateElements'); n26.name = 'Duplicate Elements'; n26.location = (671, -40)
n27 = _N.new('GeometryNodeObjectInfo'); n27.name = 'Object Info.004'; n27.location = (461, -88)
n27.inputs[0].default_value = ob_hexagon
n28 = _N.new('ShaderNodeCombineXYZ'); n28.name = 'Combine XYZ.002'; n28.location = (635, -307)
n29 = _N.new('ShaderNodeMath'); n29.name = 'Math'; n29.location = (463, -301)
n29.operation = 'DIVIDE'
n29.inputs[1].default_value = 2.0
n30 = _N.new('GeometryNodeInputNamedAttribute'); n30.name = 'Named Attribute.002'; n30.location = (43, -317)
n30.inputs[0].default_value = 'lastVisit'
n2.parent = n1
n3.parent = n1
n6.parent = n0
n7.parent = n0
n8.parent = n0
n12.parent = n0
n17.parent = n3
n18.parent = n3
n19.parent = n3
n20.parent = n2
n21.parent = n2
n22.parent = n2
n23.parent = n1
n24.parent = n4
n25.parent = n4
n26.parent = n4
n27.parent = n4
n28.parent = n0
n29.parent = n0
n30.parent = n0
_L.new(n24.outputs[4], n25.inputs[0])
_L.new(n25.outputs[0], n26.inputs[2])
_L.new(n26.outputs[0], n10.inputs[0])
_L.new(n23.outputs[0], n10.inputs[2])
_L.new(n20.outputs[4], n21.inputs[0])
_L.new(n21.outputs[0], n23.inputs[0])
_L.new(n22.outputs[0], n21.inputs[1])
_L.new(n26.outputs[1], n21.inputs[2])
_L.new(n18.outputs[4], n17.inputs[0])
_L.new(n19.outputs[0], n17.inputs[1])
_L.new(n26.outputs[1], n17.inputs[2])
_L.new(n17.outputs[0], n23.inputs[1])
_L.new(n9.outputs[0], n5.inputs[0])
_L.new(n6.outputs[4], n7.inputs[0])
_L.new(n30.outputs[0], n7.inputs[1])
_L.new(n8.outputs[0], n12.inputs[2])
_L.new(n26.outputs[1], n7.inputs[2])
_L.new(n12.outputs[0], n5.inputs[6])
_L.new(n29.outputs[0], n28.inputs[2])
_L.new(n28.outputs[0], n10.inputs[3])
_L.new(n7.outputs[0], n8.inputs[0])
_L.new(n8.outputs[0], n29.inputs[0])
_L.new(n10.outputs[0], n9.inputs[0])
_L.new(n5.outputs[0], n11.inputs[0])
_L.new(n11.outputs[0], n14.inputs[0])
_L.new(n14.outputs[1], n15.inputs[1])
_L.new(n12.outputs[0], n13.inputs[0])
_L.new(n13.outputs[2], n14.inputs[1])
_L.new(n14.outputs[0], n16.inputs[0])
_L.new(n16.outputs[0], n15.inputs[0])
_L.new(n27.outputs[4], n26.inputs[0])
_L.new(n27.outputs[4], n5.inputs[2])
n15.is_active_output = True

# ---- transforms, parenting, visibility, modifiers, constraints
ob_histogram.location = (0.0, 0.0, 0.5)
_m = ob_histogram.modifiers.new('GeometryNodes', 'NODES')
_m.node_group = ng_histogram
ob_blenderdata_avg_visits.location = (0.0, 0.0, 0.0)
ob_blenderdata_avg_time_since_last_visit.location = (0.0, 0.0, 0.0)
ob_camera.location = (341.9, -212.9, 434.6)
ob_camera.rotation_euler = (0.7463, 6.3e-08, 1.038)
ob_camera.lock_rotations_4d = False
ob_camera.empty_display_type = 'ARROWS'
ob_camera.color = (0.0, 0.0, 0.0, 0.0)
ob_camera.display_type = 'WIRE'
ob_camera.lineart.crease_threshold = 0.0
ob_sun.location = (0.0, 0.0, 92.69)
ob_sun.rotation_euler = (-0.6212, 0.2271, 0.5589)
ob_cylinder.location = (0.0, 0.0, 0.0)
ob_cylinder.scale = (1.0, 1.0, 120.3)
ob_cylinder.hide_render = True
ob_hexagon.location = (0.0, 0.0, 0.0)
ob_hexagon.hide_render = True
ob_cube.location = (0.0, 0.0, -4.1)
ob_cube.scale = (1.0, 1.0, 2.0)
ob_plane.location = (0.0, 0.0, 0.0)
_m = ob_plane.modifiers.new('Boolean', 'BOOLEAN')
_m.object = ob_cylinder
_m.operation = 'INTERSECT'

# ---- collection membership
col_histogram.objects.link(ob_histogram)
col_histogram.objects.link(ob_blenderdata_avg_visits)
col_histogram.objects.link(ob_blenderdata_avg_time_since_last_visit)
col_lights__camera_and_background.objects.link(ob_camera)
col_lights__camera_and_background.objects.link(ob_sun)
col_lights__camera_and_background.objects.link(ob_cylinder)
col_lights__camera_and_background.objects.link(ob_hexagon)
col_lights__camera_and_background.objects.link(ob_cube)
col_lights__camera_and_background.objects.link(ob_plane)

# ---- scene / render settings (as saved in the file)
scene.camera = ob_camera
scene.frame_start = 1; scene.frame_end = 250; scene.frame_set(1)
scene.render.engine = 'CYCLES'
scene.render.resolution_x = 7680
scene.render.resolution_y = 4320
scene.render.film_transparent = True
scene.cycles.samples = 81920
scene.cycles.sampling_pattern = 'TABULATED_SOBOL'
scene.view_settings.view_transform = 'Filmic'
bpy.context.view_layer.update()
